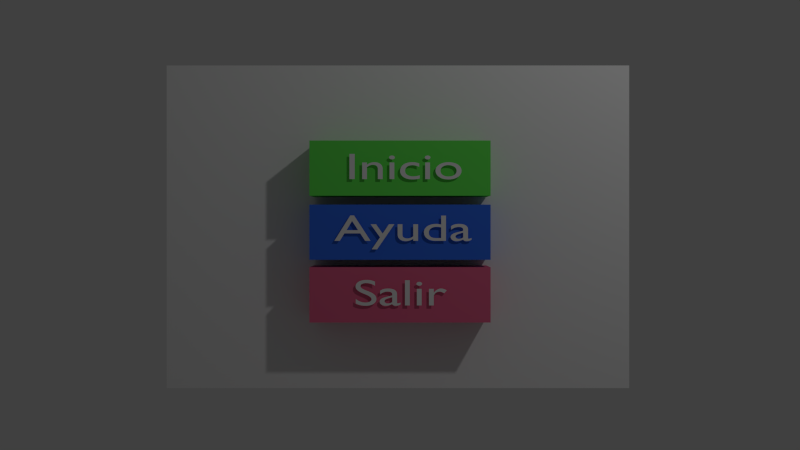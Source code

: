 # Source: menu.blend  (saved by Blender 2.68.0; exported with 4.5.12 LTS)
import bpy
from mathutils import Matrix  # noqa: F401  (used for matrix-valued properties, if any)

bpy.ops.wm.read_factory_settings(use_empty=True)
scene = bpy.context.scene
scene.name = 'Scene'

# ---- collections
col_collection_1_001 = bpy.data.collections.new('Collection 1.001'); scene.collection.children.link(col_collection_1_001)

# ---- materials (node trees are filled in below, after node groups)
mat_material_002 = bpy.data.materials.new('Material.002')
mat_material_002.alpha_threshold = 0.0
mat_material_002.use_transparent_shadow = False
mat_material_002.diffuse_color = (0.04199, 0.1593, 0.8, 1.0)
mat_material_002.roughness = 0.5
mat_material_002.line_color = (0.0, 0.0, 0.0, 1.0)
mat_material_001 = bpy.data.materials.new('Material.001')
mat_material_001.alpha_threshold = 0.0
mat_material_001.use_transparent_shadow = False
mat_material_001.roughness = 0.5
mat_material_001.line_color = (0.0, 0.0, 0.0, 1.0)
mat_material_003 = bpy.data.materials.new('Material.003')
mat_material_003.alpha_threshold = 0.0
mat_material_003.use_transparent_shadow = False
mat_material_003.diffuse_color = (0.8, 0.1347, 0.2681, 1.0)
mat_material_003.roughness = 0.5
mat_material_003.line_color = (0.0, 0.0, 0.0, 1.0)
mat_material = bpy.data.materials.new('Material')
mat_material.alpha_threshold = 0.0
mat_material.use_transparent_shadow = False
mat_material.diffuse_color = (0.1298, 0.8, 0.09398, 1.0)
mat_material.roughness = 0.5
mat_material.line_color = (0.0, 0.0, 0.0, 1.0)

# ---- material node trees

# ---- world
world_world = bpy.data.worlds.new('World'); scene.world = world_world
world_world.color = (0.05088, 0.05088, 0.05088)
world_world.use_sun_shadow = False
world_world.sun_shadow_jitter_overblur = 0.0
world_world.cycles.sampling_method = 'MANUAL'
world_world.cycles.sample_map_resolution = 256

# ---- cameras
cam_camera = bpy.data.cameras.new('Camera')
cam_camera.clip_end = 100.0
cam_camera.lens = 35.0
cam_camera.sensor_width = 32.0
cam_camera.sensor_height = 18.0
cam_camera.ortho_scale = 7.314
cam_camera.dof.focus_distance = 0.0
cam_camera.dof.aperture_fstop = 128.0

# ---- lights
light_lamp = bpy.data.lights.new('Lamp', 'POINT')
light_lamp.transmission_factor = 0.0
light_lamp.cutoff_distance = 30.0
light_lamp.energy = 100.0
light_lamp.shadow_buffer_clip_start = 1.001
light_lamp.shadow_soft_size = 0.1
light_lamp.shadow_maximum_resolution = 0.006
light_lamp.use_absolute_resolution = True
light_lamp.cycles.use_multiple_importance_sampling = False

# ---- meshes
me_cube_002 = bpy.data.meshes.new('Cube.002')
me_cube_002.from_pydata([(1.0, 1.0, -1.0), (1.0, -1.0, -1.0), (-1.0, -1.0, -1.0), (-1.0, 1.0, -1.0), (1.0, 1.0, 1.0), (1.0, -1.0, 1.0), (-1.0, -1.0, 1.0), (-1.0, 1.0, 1.0)], [], [(0, 1, 2, 3), (4, 7, 6, 5), (0, 4, 5, 1), (1, 5, 6, 2), (2, 6, 7, 3), (4, 0, 3, 7)])
me_cube_002.materials.append(mat_material_002)
me_cube_002.use_remesh_preserve_volume = False
me_cube_002.use_remesh_preserve_attributes = False
me_cube_002.use_mirror_vertex_groups = False
me_cube_002.update()
me_plane_001 = bpy.data.meshes.new('Plane.001')
me_plane_001.from_pydata([(1.0, -1.0, 0.0), (-1.0, -1.0, 0.0), (1.0, 1.0, 0.0), (-1.0, 1.0, 0.0), (1.0, -1.0, 0.06517), (-1.0, -1.0, 0.06517), (1.0, 1.0, 0.06517), (-1.0, 1.0, 0.06517), (1.0, -1.0, 0.06517), (-1.0, -1.0, 0.06517), (1.0, 1.0, 0.06517), (-1.0, 1.0, 0.06517)], [], [(1, 3, 2, 0), (7, 5, 9, 11), (3, 1, 5, 7), (1, 0, 4, 5), (2, 3, 7, 6), (0, 2, 6, 4), (9, 8, 10, 11), (5, 4, 8, 9), (6, 7, 11, 10), (4, 6, 10, 8)])
_uv = me_plane_001.uv_layers.new(name='UVMap')
_uv.uv.foreach_set('vector', [0.0, 0.0, 0.0, 0.0, 0.0, 0.0, 0.0, 0.0, 0.0, 0.0, 0.0, 0.0, 0.0, 0.0, 0.0, 0.0, 0.0, 0.0, 0.0, 0.0, 0.0, 0.0, 0.0, 0.0, 0.0, 0.0, 0.0, 0.0, 0.0, 0.0, 0.0, 0.0, 0.0, 0.0, 0.0, 0.0, 0.0, 0.0, 0.0, 0.0, 0.0, 0.0, 0.0, 0.0, 0.0, 0.0, 0.0, 0.0, 0.0, 0.0, 1.0, 0.0, 1.0, 1.0, 0.0, 1.0, 0.0, 0.0, 0.0, 0.0, 0.0, 0.0, 0.0, 0.0, 0.0, 0.0, 0.0, 0.0, 0.0, 0.0, 0.0, 0.0, 0.0, 0.0, 0.0, 0.0, 0.0, 0.0, 0.0, 0.0])
me_plane_001.materials.append(mat_material_001)
me_plane_001.use_remesh_preserve_volume = False
me_plane_001.use_remesh_preserve_attributes = False
me_plane_001.use_mirror_vertex_groups = False
me_plane_001.update()
me_cube_001 = bpy.data.meshes.new('Cube.001')
me_cube_001.from_pydata([(1.0, 1.0, -1.0), (1.0, -1.0, -1.0), (-1.0, -1.0, -1.0), (-1.0, 1.0, -1.0), (1.0, 1.0, 1.0), (1.0, -1.0, 1.0), (-1.0, -1.0, 1.0), (-1.0, 1.0, 1.0)], [], [(0, 1, 2, 3), (4, 7, 6, 5), (0, 4, 5, 1), (1, 5, 6, 2), (2, 6, 7, 3), (4, 0, 3, 7)])
me_cube_001.materials.append(mat_material_003)
me_cube_001.use_remesh_preserve_volume = False
me_cube_001.use_remesh_preserve_attributes = False
me_cube_001.use_mirror_vertex_groups = False
me_cube_001.update()
me_cube = bpy.data.meshes.new('Cube')
me_cube.from_pydata([(1.0, 1.0, -1.0), (1.0, -1.0, -1.0), (-1.0, -1.0, -1.0), (-1.0, 1.0, -1.0), (1.0, 1.0, 1.0), (1.0, -1.0, 1.0), (-1.0, -1.0, 1.0), (-1.0, 1.0, 1.0)], [], [(0, 1, 2, 3), (4, 7, 6, 5), (0, 4, 5, 1), (1, 5, 6, 2), (2, 6, 7, 3), (4, 0, 3, 7)])
me_cube.materials.append(mat_material)
me_cube.use_remesh_preserve_volume = False
me_cube.use_remesh_preserve_attributes = False
me_cube.use_mirror_vertex_groups = False
me_cube.update()

# ---- curves / text
txt_text_002 = bpy.data.curves.new('Text.002', 'FONT')
txt_text_002.dimensions = '2D'
txt_text_002.body = 'Salir'
txt_text_002.use_path_clamp = True
txt_text_002.bevel_resolution = 0
txt_text_001 = bpy.data.curves.new('Text.001', 'FONT')
txt_text_001.dimensions = '2D'
txt_text_001.body = 'Ayuda'
txt_text_001.use_path_clamp = True
txt_text_001.bevel_resolution = 0
txt_text = bpy.data.curves.new('Text', 'FONT')
txt_text.dimensions = '2D'
txt_text.body = 'Inicio'
txt_text.use_path_clamp = True
txt_text.bevel_resolution = 0

# ---- objects
ob_text_002 = bpy.data.objects.new('Text.002', txt_text_002)
ob_text_001 = bpy.data.objects.new('Text.001', txt_text_001)
ob_text = bpy.data.objects.new('Text', txt_text)
ob_cube_002 = bpy.data.objects.new('Cube.002', me_cube_002)
ob_plane = bpy.data.objects.new('Plane', me_plane_001)
ob_salir = bpy.data.objects.new('Salir', me_cube_001)
ob_iniciar = bpy.data.objects.new('Iniciar', me_cube)
ob_lamp = bpy.data.objects.new('Lamp', light_lamp)
ob_camera = bpy.data.objects.new('Camera', cam_camera)

# ---- transforms, parenting, visibility, modifiers, constraints
ob_text_002.location = (-0.3118, -0.15, -0.5366)
ob_text_002.rotation_euler = (1.571, 0.0, 0.0)
ob_text_002.scale = (0.363, 0.2475, 1.0)
ob_text_002.lineart.crease_threshold = 0.0
ob_text_001.location = (-0.4388, -0.15, -0.1047)
ob_text_001.rotation_euler = (1.571, 0.0, 0.0)
ob_text_001.scale = (0.363, 0.2475, 1.0)
ob_text_001.lineart.crease_threshold = 0.0
ob_text.location = (-0.3659, -0.15, 0.308)
ob_text.rotation_euler = (1.571, 0.0, 0.0)
ob_text.scale = (0.363, 0.2475, 1.0)
ob_text.lineart.crease_threshold = 0.0
ob_cube_002.location = (0.0, 0.01394, -0.04704)
ob_cube_002.scale = (0.6078, 0.145, 0.185)
ob_cube_002.lock_rotations_4d = False
ob_cube_002.empty_display_type = 'ARROWS'
ob_cube_002.lineart.crease_threshold = 0.0
ob_plane.location = (-0.01455, 0.2872, -0.01135)
ob_plane.rotation_euler = (1.571, 0.0, 0.0)
ob_plane.scale = (1.63, 1.137, 1.845)
ob_plane.lineart.crease_threshold = 0.0
ob_salir.location = (0.0, 0.01394, -0.468)
ob_salir.scale = (0.6078, 0.145, 0.185)
ob_salir.lock_rotations_4d = False
ob_salir.empty_display_type = 'ARROWS'
ob_salir.lineart.crease_threshold = 0.0
ob_iniciar.location = (0.0, 0.01394, 0.3829)
ob_iniciar.scale = (0.6078, 0.145, 0.185)
ob_iniciar.lock_rotations_4d = False
ob_iniciar.empty_display_type = 'ARROWS'
ob_iniciar.lineart.crease_threshold = 0.0
ob_lamp.location = (2.78, -3.134, 3.241)
ob_lamp.rotation_euler = (0.6503, 0.05522, 1.866)
ob_lamp.lock_rotations_4d = False
ob_lamp.empty_display_type = 'ARROWS'
ob_lamp.color = (0.0, 0.0, 0.0, 0.0)
ob_lamp.lineart.crease_threshold = 0.0
ob_camera.location = (0.0, -6.0, 0.0)
ob_camera.rotation_euler = (1.571, 0.0, 0.0)
ob_camera.lock_rotations_4d = False
ob_camera.empty_display_type = 'ARROWS'
ob_camera.color = (0.0, 0.0, 0.0, 0.0)
ob_camera.display_type = 'WIRE'
ob_camera.lineart.crease_threshold = 0.0

# ---- collection membership
col_collection_1_001.objects.link(ob_text_002)
col_collection_1_001.objects.link(ob_text_001)
col_collection_1_001.objects.link(ob_text)
col_collection_1_001.objects.link(ob_cube_002)
col_collection_1_001.objects.link(ob_plane)
col_collection_1_001.objects.link(ob_salir)
col_collection_1_001.objects.link(ob_iniciar)
col_collection_1_001.objects.link(ob_lamp)
col_collection_1_001.objects.link(ob_camera)

# ---- scene / render settings (as saved in the file)
scene.camera = ob_camera
scene.frame_start = 1; scene.frame_end = 250; scene.frame_set(0)
scene.render.engine = 'BLENDER_EEVEE_NEXT'
scene.render.image_settings.color_mode = 'RGB'
scene.render.image_settings.compression = 90
scene.render.resolution_percentage = 50
scene.render.dither_intensity = 0.0
scene.cycles.use_denoising = False
scene.cycles.samples = 10
scene.cycles.sampling_pattern = 'TABULATED_SOBOL'
scene.cycles.light_sampling_threshold = 0.0
scene.cycles.use_adaptive_sampling = False
scene.cycles.use_light_tree = False
scene.cycles.blur_glossy = 0.0
scene.cycles.volume_bounces = 1
scene.cycles.pixel_filter_type = 'GAUSSIAN'
scene.cycles.sample_clamp_indirect = 0.0
scene.view_settings.view_transform = 'Standard'
bpy.context.view_layer.update()
